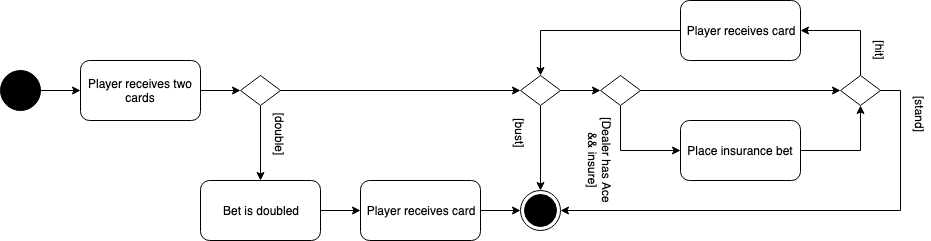

The diagram above was exported from draw.io. Its source (the exported page's mxGraphModel, read from the mxfile embedded in the PNG):
<mxGraphModel dx="1426" dy="747" grid="1" gridSize="10" guides="1" tooltips="1" connect="1" arrows="1" fold="1" page="1" pageScale="1" pageWidth="1169" pageHeight="827" math="0" shadow="0">
  <root>
    <mxCell id="0" />
    <mxCell id="1" parent="0" />
    <mxCell id="2" style="edgeStyle=orthogonalEdgeStyle;rounded=0;orthogonalLoop=1;jettySize=auto;html=1;exitX=1;exitY=0.5;exitDx=0;exitDy=0;entryX=0;entryY=0.5;entryDx=0;entryDy=0;" edge="1" source="3" target="5" parent="1">
      <mxGeometry relative="1" as="geometry" />
    </mxCell>
    <mxCell id="3" value="" style="ellipse;whiteSpace=wrap;html=1;aspect=fixed;fillColor=#000000;" vertex="1" parent="1">
      <mxGeometry x="40" y="140" width="40" height="40" as="geometry" />
    </mxCell>
    <mxCell id="4" style="edgeStyle=orthogonalEdgeStyle;rounded=0;orthogonalLoop=1;jettySize=auto;html=1;exitX=1;exitY=0.5;exitDx=0;exitDy=0;entryX=0;entryY=0.5;entryDx=0;entryDy=0;" edge="1" source="5" target="8" parent="1">
      <mxGeometry relative="1" as="geometry" />
    </mxCell>
    <mxCell id="5" value="Player receives two cards" style="rounded=1;whiteSpace=wrap;html=1;fillColor=none;" vertex="1" parent="1">
      <mxGeometry x="120" y="130" width="120" height="60" as="geometry" />
    </mxCell>
    <mxCell id="6" style="edgeStyle=orthogonalEdgeStyle;rounded=0;orthogonalLoop=1;jettySize=auto;html=1;exitX=0.5;exitY=1;exitDx=0;exitDy=0;entryX=0.5;entryY=0;entryDx=0;entryDy=0;" edge="1" source="8" target="10" parent="1">
      <mxGeometry relative="1" as="geometry" />
    </mxCell>
    <mxCell id="7" style="edgeStyle=orthogonalEdgeStyle;rounded=0;orthogonalLoop=1;jettySize=auto;html=1;exitX=1;exitY=0.5;exitDx=0;exitDy=0;entryX=0;entryY=0.5;entryDx=0;entryDy=0;" edge="1" source="8" target="16" parent="1">
      <mxGeometry relative="1" as="geometry" />
    </mxCell>
    <mxCell id="8" value="" style="rhombus;whiteSpace=wrap;html=1;fillColor=none;" vertex="1" parent="1">
      <mxGeometry x="280" y="145" width="40" height="30" as="geometry" />
    </mxCell>
    <mxCell id="9" style="edgeStyle=orthogonalEdgeStyle;rounded=0;orthogonalLoop=1;jettySize=auto;html=1;exitX=1;exitY=0.5;exitDx=0;exitDy=0;entryX=0;entryY=0.5;entryDx=0;entryDy=0;" edge="1" source="10" target="12" parent="1">
      <mxGeometry relative="1" as="geometry" />
    </mxCell>
    <mxCell id="10" value="Bet is doubled" style="rounded=1;whiteSpace=wrap;html=1;fillColor=none;" vertex="1" parent="1">
      <mxGeometry x="240" y="250" width="120" height="60" as="geometry" />
    </mxCell>
    <mxCell id="11" style="edgeStyle=orthogonalEdgeStyle;rounded=0;orthogonalLoop=1;jettySize=auto;html=1;exitX=1;exitY=0.5;exitDx=0;exitDy=0;entryX=0;entryY=0.5;entryDx=0;entryDy=0;" edge="1" source="12" target="13" parent="1">
      <mxGeometry relative="1" as="geometry" />
    </mxCell>
    <mxCell id="12" value="Player receives card" style="rounded=1;whiteSpace=wrap;html=1;fillColor=none;" vertex="1" parent="1">
      <mxGeometry x="400" y="250" width="120" height="60" as="geometry" />
    </mxCell>
    <mxCell id="13" value="" style="ellipse;html=1;shape=endState;fillColor=#000000;strokeColor=#000000;" vertex="1" parent="1">
      <mxGeometry x="560" y="260" width="40" height="40" as="geometry" />
    </mxCell>
    <mxCell id="14" style="edgeStyle=orthogonalEdgeStyle;rounded=0;orthogonalLoop=1;jettySize=auto;html=1;exitX=0.5;exitY=1;exitDx=0;exitDy=0;entryX=0.5;entryY=0;entryDx=0;entryDy=0;" edge="1" source="16" target="13" parent="1">
      <mxGeometry relative="1" as="geometry" />
    </mxCell>
    <mxCell id="15" style="edgeStyle=orthogonalEdgeStyle;rounded=0;orthogonalLoop=1;jettySize=auto;html=1;exitX=1;exitY=0.5;exitDx=0;exitDy=0;entryX=0;entryY=0.5;entryDx=0;entryDy=0;" edge="1" source="16" target="19" parent="1">
      <mxGeometry relative="1" as="geometry" />
    </mxCell>
    <mxCell id="16" value="" style="rhombus;whiteSpace=wrap;html=1;fillColor=none;" vertex="1" parent="1">
      <mxGeometry x="560" y="145" width="40" height="30" as="geometry" />
    </mxCell>
    <mxCell id="17" style="edgeStyle=orthogonalEdgeStyle;rounded=0;orthogonalLoop=1;jettySize=auto;html=1;exitX=0.5;exitY=1;exitDx=0;exitDy=0;entryX=0;entryY=0.5;entryDx=0;entryDy=0;" edge="1" source="19" target="21" parent="1">
      <mxGeometry relative="1" as="geometry" />
    </mxCell>
    <mxCell id="18" style="edgeStyle=orthogonalEdgeStyle;rounded=0;orthogonalLoop=1;jettySize=auto;html=1;exitX=1;exitY=0.5;exitDx=0;exitDy=0;entryX=0;entryY=0.5;entryDx=0;entryDy=0;" edge="1" source="19" target="24" parent="1">
      <mxGeometry relative="1" as="geometry" />
    </mxCell>
    <mxCell id="19" value="" style="rhombus;whiteSpace=wrap;html=1;fillColor=none;" vertex="1" parent="1">
      <mxGeometry x="640" y="145" width="40" height="30" as="geometry" />
    </mxCell>
    <mxCell id="20" style="edgeStyle=orthogonalEdgeStyle;rounded=0;orthogonalLoop=1;jettySize=auto;html=1;exitX=1;exitY=0.5;exitDx=0;exitDy=0;entryX=0.5;entryY=1;entryDx=0;entryDy=0;" edge="1" source="21" target="24" parent="1">
      <mxGeometry relative="1" as="geometry" />
    </mxCell>
    <mxCell id="21" value="Place insurance bet" style="rounded=1;whiteSpace=wrap;html=1;fillColor=none;" vertex="1" parent="1">
      <mxGeometry x="720" y="190" width="120" height="60" as="geometry" />
    </mxCell>
    <mxCell id="22" style="edgeStyle=orthogonalEdgeStyle;rounded=0;orthogonalLoop=1;jettySize=auto;html=1;exitX=0.5;exitY=0;exitDx=0;exitDy=0;entryX=1;entryY=0.5;entryDx=0;entryDy=0;" edge="1" source="24" target="26" parent="1">
      <mxGeometry relative="1" as="geometry" />
    </mxCell>
    <mxCell id="23" style="edgeStyle=orthogonalEdgeStyle;rounded=0;orthogonalLoop=1;jettySize=auto;html=1;exitX=1;exitY=0.5;exitDx=0;exitDy=0;entryX=1;entryY=0.5;entryDx=0;entryDy=0;" edge="1" source="24" target="13" parent="1">
      <mxGeometry relative="1" as="geometry" />
    </mxCell>
    <mxCell id="24" value="" style="rhombus;whiteSpace=wrap;html=1;fillColor=none;" vertex="1" parent="1">
      <mxGeometry x="880" y="145" width="40" height="30" as="geometry" />
    </mxCell>
    <mxCell id="25" style="edgeStyle=orthogonalEdgeStyle;rounded=0;orthogonalLoop=1;jettySize=auto;html=1;exitX=0;exitY=0.5;exitDx=0;exitDy=0;entryX=0.5;entryY=0;entryDx=0;entryDy=0;" edge="1" source="26" target="16" parent="1">
      <mxGeometry relative="1" as="geometry" />
    </mxCell>
    <mxCell id="26" value="Player receives card" style="rounded=1;whiteSpace=wrap;html=1;fillColor=none;" vertex="1" parent="1">
      <mxGeometry x="720" y="70" width="120" height="60" as="geometry" />
    </mxCell>
    <mxCell id="27" value="[double]" style="text;html=1;strokeColor=none;fillColor=none;align=center;verticalAlign=middle;whiteSpace=wrap;rounded=0;rotation=90;fontStyle=0;fontSize=12;" vertex="1" parent="1">
      <mxGeometry x="300" y="192.5" width="40" height="20" as="geometry" />
    </mxCell>
    <mxCell id="28" value="[bust]" style="text;html=1;strokeColor=none;fillColor=none;align=center;verticalAlign=middle;whiteSpace=wrap;rounded=0;rotation=90;fontStyle=0;fontSize=12;" vertex="1" parent="1">
      <mxGeometry x="540" y="192.5" width="40" height="20" as="geometry" />
    </mxCell>
    <mxCell id="29" value="[Dealer has Ace &amp;amp;&amp;amp; insure]" style="text;html=1;strokeColor=none;fillColor=none;align=center;verticalAlign=middle;whiteSpace=wrap;rounded=0;rotation=90;fontStyle=0;fontSize=12;" vertex="1" parent="1">
      <mxGeometry x="590" y="220" width="100" height="20" as="geometry" />
    </mxCell>
    <mxCell id="30" value="[hit]" style="text;html=1;strokeColor=none;fillColor=none;align=center;verticalAlign=middle;whiteSpace=wrap;rounded=0;rotation=90;fontStyle=0;fontSize=12;" vertex="1" parent="1">
      <mxGeometry x="900" y="110" width="40" height="20" as="geometry" />
    </mxCell>
    <mxCell id="31" value="[stand]" style="text;html=1;strokeColor=none;fillColor=none;align=center;verticalAlign=middle;whiteSpace=wrap;rounded=0;rotation=90;fontStyle=0;fontSize=12;" vertex="1" parent="1">
      <mxGeometry x="940" y="172.5" width="40" height="20" as="geometry" />
    </mxCell>
  </root>
</mxGraphModel>